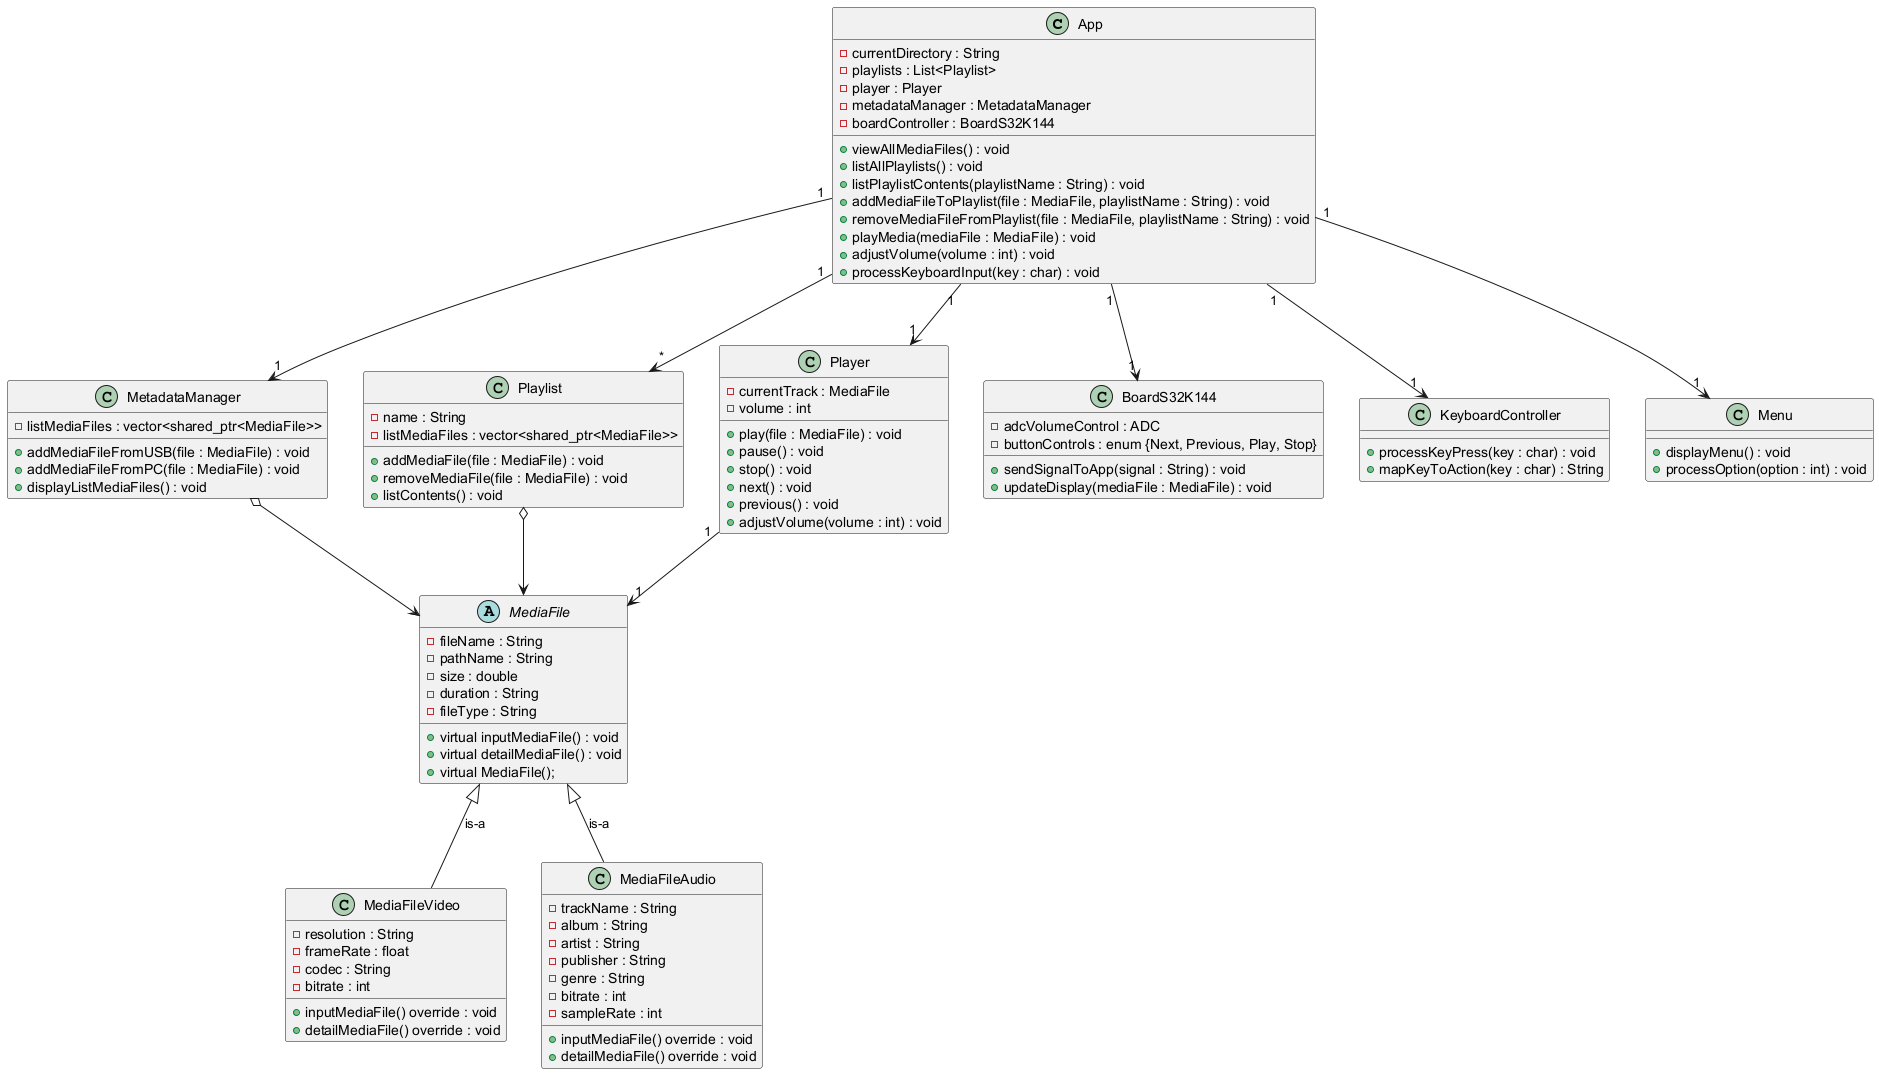

The diagram above was rendered by PlantUML. Its source (embedded in the PNG):
@startuml Class diagram

class App {
  - currentDirectory : String
  - playlists : List<Playlist>
  - player : Player
  - metadataManager : MetadataManager
  - boardController : BoardS32K144
  + viewAllMediaFiles() : void
  + listAllPlaylists() : void
  + listPlaylistContents(playlistName : String) : void
  + addMediaFileToPlaylist(file : MediaFile, playlistName : String) : void
  + removeMediaFileFromPlaylist(file : MediaFile, playlistName : String) : void
  + playMedia(mediaFile : MediaFile) : void
  + adjustVolume(volume : int) : void
  + processKeyboardInput(key : char) : void
}

abstract class MediaFile {
  - fileName : String
  - pathName : String
  - size : double
  - duration : String
  - fileType : String
  + virtual inputMediaFile() : void
  + virtual detailMediaFile() : void
  + virtual MediaFile();
}

class MediaFileVideo {
  - resolution : String
  - frameRate : float
  - codec : String
  - bitrate : int
  + inputMediaFile() override : void
  + detailMediaFile() override : void
}

class MediaFileAudio {
  - trackName : String
  - album : String
  - artist : String
  - publisher : String
  - genre : String
  - bitrate : int
  - sampleRate : int
  + inputMediaFile() override : void
  + detailMediaFile() override : void
}

class MetadataManager {
  - listMediaFiles : vector<shared_ptr<MediaFile>>
  + addMediaFileFromUSB(file : MediaFile) : void
  + addMediaFileFromPC(file : MediaFile) : void
  + displayListMediaFiles() : void
}

class Playlist {
  - name : String
  - listMediaFiles : vector<shared_ptr<MediaFile>>
  + addMediaFile(file : MediaFile) : void
  + removeMediaFile(file : MediaFile) : void
  + listContents() : void
}

class Player {
  - currentTrack : MediaFile
  - volume : int
  + play(file : MediaFile) : void
  + pause() : void
  + stop() : void
  + next() : void
  + previous() : void
  + adjustVolume(volume : int) : void
}

class BoardS32K144 {
  - adcVolumeControl : ADC
  - buttonControls : enum {Next, Previous, Play, Stop}
  + sendSignalToApp(signal : String) : void
  + updateDisplay(mediaFile : MediaFile) : void
}

class KeyboardController {
  + processKeyPress(key : char) : void
  + mapKeyToAction(key : char) : String
}

class Menu {
  + displayMenu() : void
  + processOption(option : int) : void
}

App "1" --> "*" Playlist
App "1" --> "1" Player
App "1" --> "1" MetadataManager
App "1" --> "1" BoardS32K144
App "1" --> "1" KeyboardController
App "1" --> "1" Menu

Playlist o--> MediaFile
MetadataManager o--> MediaFile

Player "1" --> "1" MediaFile

MediaFile <|-- MediaFileVideo : is-a
MediaFile <|-- MediaFileAudio : is-a

@enduml